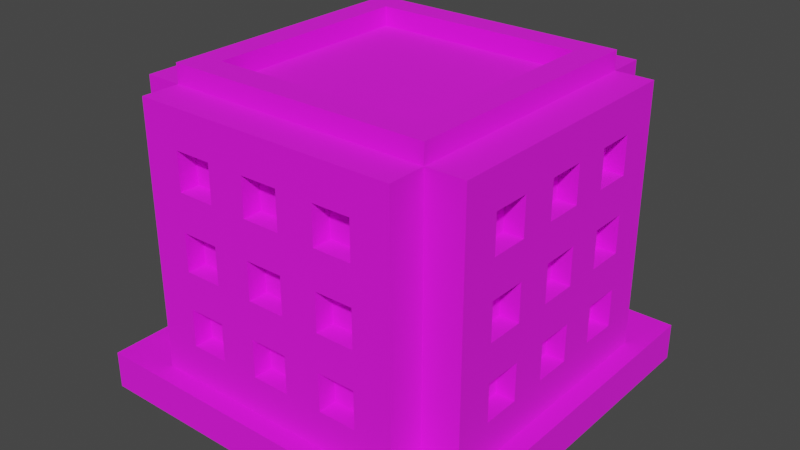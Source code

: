 # Source: Building_1_Base_Red_.blend  (saved by Blender 3.3.6; exported with 4.5.12 LTS)
import bpy
from mathutils import Matrix  # noqa: F401  (used for matrix-valued properties, if any)

bpy.ops.wm.read_factory_settings(use_empty=True)
scene = bpy.context.scene
scene.name = 'Scene'

# ---- collections
col_collection = bpy.data.collections.new('Collection'); scene.collection.children.link(col_collection)

# ---- images (referenced by path relative to the original .blend; pixels are not part of the script)
import os
ASSET_DIR = os.environ.get("B2B_ASSET_DIR", "")  # directory of the original .blend (textures are referenced by path, not embedded)
HERE = os.path.dirname(os.path.abspath(__file__))  # packed textures are extracted next to this script under _unpacked/

def load_image(name, relpath, width, height, colorspace="sRGB"):
    """Load a texture the original file referenced (path relative to the .blend, or extracted next to this script)."""
    p = next((c for c in (os.path.join(HERE, relpath), os.path.join(ASSET_DIR, relpath)) if relpath and os.path.exists(c)), "")
    if p:
        img = bpy.data.images.load(p, check_existing=True)
        img.name = name
    else:  # same state as the original file: an image datablock whose file is absent (Cycles renders it pink)
        img = bpy.data.images.new(name, width, height)
        img.source = "FILE"
        img.filepath = "//" + (relpath or name)
    img.colorspace_settings.name = colorspace
    return img
img_color_png = load_image('Color.png', 'Color.png', 1024, 1024, 'sRGB')

# ---- materials (node trees are filled in below, after node groups)
mat_texture = bpy.data.materials.new('Texture')
mat_texture.use_transparent_shadow = False

# ---- material node trees
mat_texture.use_nodes = True; mat_texture.node_tree.nodes.clear()
_N = mat_texture.node_tree.nodes; _L = mat_texture.node_tree.links
n0 = _N.new('ShaderNodeBsdfPrincipled'); n0.name = 'Principled BSDF'; n0.location = (10, 300)
n0.distribution = 'GGX'
n0.subsurface_method = 'RANDOM_WALK_SKIN'
n0.inputs[2].default_value = 1.0
n0.inputs[3].default_value = 1.45
n0.inputs[27].default_value = (0.0, 0.0, 0.0, 1.0)
n0.inputs[28].default_value = 1.0
n1 = _N.new('ShaderNodeOutputMaterial'); n1.name = 'Material Output'; n1.location = (300, 300)
n2 = _N.new('ShaderNodeTexImage'); n2.name = 'Image Texture'; n2.location = (-280, 280)
n2.image = img_color_png
_L.new(n0.outputs[0], n1.inputs[0])
_L.new(n2.outputs[0], n0.inputs[0])
n1.is_active_output = True

# ---- world
world_world = bpy.data.worlds.new('World'); scene.world = world_world
world_world.use_nodes = True; world_world.node_tree.nodes.clear()
_N = world_world.node_tree.nodes; _L = world_world.node_tree.links
n0 = _N.new('ShaderNodeOutputWorld'); n0.name = 'World Output'; n0.location = (300, 300)
n1 = _N.new('ShaderNodeBackground'); n1.name = 'Background'; n1.location = (10, 300)
n1.inputs[0].default_value = (0.05088, 0.05088, 0.05088, 1.0)
_L.new(n1.outputs[0], n0.inputs[0])
n0.is_active_output = True
world_world.color = (0.05088, 0.05088, 0.05088)
world_world.use_sun_shadow = False
world_world.sun_shadow_jitter_overblur = 0.0

# ---- meshes
me_cube_113 = bpy.data.meshes.new('Cube.113')
me_cube_113.from_pydata([(1.0, 1.0, 2.0), (1.0, 1.0, 0.0), (1.0, -1.0, 2.0), (1.0, -1.0, 0.0), (-1.0, 1.0, 2.0), (-1.0, 1.0, 0.0), (-1.0, -1.0, 2.0), (-1.0, -1.0, 0.0), (-0.56, -0.56, 16.0), (-0.8, -0.5, 12.0), (-0.8, -0.5, 14.0), (-0.7, -0.7, 2.0), (0.0, -0.56, 16.0), (-0.5, -0.8, 12.0), (-0.8, -0.3, 12.0), (-0.5, -0.8, 14.0), (-0.8, -0.3, 14.0), (-0.56, 0.0, 16.0), (-0.8, -0.1, 12.0), (-0.8, -0.1, 14.0), (-0.3, -0.8, 12.0), (-0.3, -0.8, 14.0), (-0.7, -0.9, 2.0), (-0.7, -0.9, 16.0), (0.0, -0.9, 16.0), (-0.1, -0.8, 12.0), (-0.8, -0.5, 8.0), (-0.1, -0.8, 14.0), (-0.8, -0.5, 10.0), (0.0, -0.9, 2.0), (-0.9, 0.0, 2.0), (-0.9, -0.7, 2.0), (-0.8, -0.3, 8.0), (-0.9, -0.7, 16.0), (-0.9, 0.0, 16.0), (-0.8, -0.3, 10.0), (-0.5, -0.8, 8.0), (-0.5, -0.8, 10.0), (-0.8, -0.1, 8.0), (-0.3, -0.8, 8.0), (-0.8, -0.1, 10.0), (-0.3, -0.8, 10.0), (-0.1, -0.8, 8.0), (-0.1, -0.8, 10.0), (-0.5, -0.8, 4.0), (-0.5, -0.8, 6.0), (-0.3, -0.8, 4.0), (-0.3, -0.8, 6.0), (-0.8, -0.5, 4.0), (-0.1, -0.8, 4.0), (-0.8, -0.5, 6.0), (-0.1, -0.8, 6.0), (0.0, -0.8, 12.0), (0.0, -0.8, 10.0), (0.0, -0.8, 14.0), (-0.8, -0.3, 4.0), (-0.8, -0.3, 6.0), (0.0, -0.9, 14.0), (0.0, -0.9, 12.0), (0.0, -0.8, 8.0), (0.0, -0.8, 6.0), (-0.8, -0.1, 4.0), (0.0, -0.8, 4.0), (-0.8, -0.1, 6.0), (0.0, -0.9, 4.0), (0.0, -0.9, 6.0), (0.0, -0.9, 8.0), (0.0, -0.9, 10.0), (-0.5, -0.9, 12.0), (-0.5, -0.9, 14.0), (-0.4, -0.9, 12.0), (-0.4, -0.9, 10.0), (-0.3, -0.9, 8.0), (-0.3, -0.9, 8.0), (-0.1, -0.9, 4.0), (-0.3, -0.9, 10.0), (-0.3, -0.9, 12.0), (-0.3, -0.9, 14.0), (-0.1, -0.9, 8.0), (-0.1, -0.9, 6.0), (-0.1, -0.9, 10.0), (-0.1, -0.9, 12.0), (-0.1, -0.9, 14.0), (-0.5, -0.9, 4.0), (-0.5, -0.9, 6.0), (-0.5, -0.9, 8.0), (-0.5, -0.9, 10.0), (-0.3, -0.9, 6.0), (-0.3, -0.9, 4.0), (-0.8, 0.0, 4.0), (-0.8, 0.0, 6.0), (-0.8, 0.0, 8.0), (-0.9, 0.0, 4.0), (-0.9, 0.0, 6.0), (-0.8, 0.0, 14.0), (-0.8, 0.0, 12.0), (-0.8, 0.0, 10.0), (-0.9, 0.0, 8.0), (-0.9, 0.0, 10.0), (-0.9, 0.0, 12.0), (-0.9, 0.0, 14.0), (-0.9, -0.5, 6.0), (-0.9, -0.5, 8.0), (-0.9, -0.5, 12.0), (-0.9, -0.5, 10.0), (-0.9, -0.5, 14.0), (-0.9, -0.1, 14.0), (-0.9, -0.3, 12.0), (-0.9, -0.3, 14.0), (-0.9, -0.3, 10.0), (-0.9, -0.5, 4.0), (-0.9, -0.1, 4.0), (-0.9, -0.3, 4.0), (-0.9, -0.1, 6.0), (-0.9, -0.3, 6.0), (-0.9, -0.3, 8.0), (-0.9, -0.1, 10.0), (-0.9, -0.1, 12.0), (-0.9, -0.1, 8.0), (0.56, -0.56, 16.0), (0.8, -0.5, 12.0), (0.8, -0.5, 14.0), (0.7, -0.7, 2.0), (0.5, -0.8, 12.0), (0.8, -0.3, 12.0), (0.5, -0.8, 14.0), (0.8, -0.3, 14.0), (0.56, 0.0, 16.0), (0.8, -0.1, 12.0), (0.8, -0.1, 14.0), (0.3, -0.8, 12.0), (0.3, -0.8, 14.0), (0.7, -0.9, 2.0), (0.7, -0.9, 16.0), (0.1, -0.8, 12.0), (0.8, -0.5, 8.0), (0.1, -0.8, 14.0), (0.8, -0.5, 10.0), (0.9, 0.0, 2.0), (0.9, -0.7, 2.0), (0.8, -0.3, 8.0), (0.9, -0.7, 16.0), (0.9, 0.0, 16.0), (0.8, -0.3, 10.0), (0.5, -0.8, 8.0), (0.5, -0.8, 10.0), (0.8, -0.1, 8.0), (0.3, -0.8, 8.0), (0.8, -0.1, 10.0), (0.3, -0.8, 10.0), (0.1, -0.8, 8.0), (0.1, -0.8, 10.0), (0.5, -0.8, 4.0), (0.5, -0.8, 6.0), (0.3, -0.8, 4.0), (0.3, -0.8, 6.0), (0.8, -0.5, 4.0), (0.1, -0.8, 4.0), (0.8, -0.5, 6.0), (0.1, -0.8, 6.0), (0.8, -0.3, 4.0), (0.8, -0.3, 6.0), (0.8, -0.1, 4.0), (0.8, -0.1, 6.0), (0.5, -0.9, 12.0), (0.5, -0.9, 14.0), (0.4, -0.9, 12.0), (0.4, -0.9, 10.0), (0.3, -0.9, 8.0), (0.3, -0.9, 8.0), (0.1, -0.9, 4.0), (0.3, -0.9, 10.0), (0.3, -0.9, 12.0), (0.3, -0.9, 14.0), (0.1, -0.9, 8.0), (0.1, -0.9, 6.0), (0.1, -0.9, 10.0), (0.1, -0.9, 12.0), (0.1, -0.9, 14.0), (0.5, -0.9, 4.0), (0.5, -0.9, 6.0), (0.5, -0.9, 8.0), (0.5, -0.9, 10.0), (0.3, -0.9, 6.0), (0.3, -0.9, 4.0), (0.8, 0.0, 4.0), (0.8, 0.0, 6.0), (0.8, 0.0, 8.0), (0.9, 0.0, 4.0), (0.9, 0.0, 6.0), (0.8, 0.0, 14.0), (0.8, 0.0, 12.0), (0.8, 0.0, 10.0), (0.9, 0.0, 8.0), (0.9, 0.0, 10.0), (0.9, 0.0, 12.0), (0.9, 0.0, 14.0), (0.9, -0.5, 6.0), (0.9, -0.5, 8.0), (0.9, -0.5, 12.0), (0.9, -0.5, 10.0), (0.9, -0.5, 14.0), (0.9, -0.1, 14.0), (0.9, -0.3, 12.0), (0.9, -0.3, 14.0), (0.9, -0.3, 10.0), (0.9, -0.5, 4.0), (0.9, -0.1, 4.0), (0.9, -0.3, 4.0), (0.9, -0.1, 6.0), (0.9, -0.3, 6.0), (0.9, -0.3, 8.0), (0.9, -0.1, 10.0), (0.9, -0.1, 12.0), (0.9, -0.1, 8.0), (-0.56, 0.56, 16.0), (-0.8, 0.5, 12.0), (-0.8, 0.5, 14.0), (-0.7, 0.7, 2.0), (0.0, 0.56, 16.0), (-0.5, 0.8, 12.0), (-0.8, 0.3, 12.0), (-0.5, 0.8, 14.0), (-0.8, 0.3, 14.0), (-0.8, 0.1, 12.0), (-0.8, 0.1, 14.0), (-0.3, 0.8, 12.0), (-0.3, 0.8, 14.0), (-0.7, 0.9, 2.0), (-0.7, 0.9, 16.0), (0.0, 0.9, 16.0), (-0.1, 0.8, 12.0), (-0.8, 0.5, 8.0), (-0.1, 0.8, 14.0), (-0.8, 0.5, 10.0), (0.0, 0.9, 2.0), (-0.9, 0.7, 2.0), (-0.8, 0.3, 8.0), (-0.9, 0.7, 16.0), (-0.8, 0.3, 10.0), (-0.5, 0.8, 8.0), (-0.5, 0.8, 10.0), (-0.8, 0.1, 8.0), (-0.3, 0.8, 8.0), (-0.8, 0.1, 10.0), (-0.3, 0.8, 10.0), (-0.1, 0.8, 8.0), (-0.1, 0.8, 10.0), (-0.5, 0.8, 4.0), (-0.5, 0.8, 6.0), (-0.3, 0.8, 4.0), (-0.3, 0.8, 6.0), (-0.8, 0.5, 4.0), (-0.1, 0.8, 4.0), (-0.8, 0.5, 6.0), (-0.1, 0.8, 6.0), (0.0, 0.8, 12.0), (0.0, 0.8, 10.0), (0.0, 0.8, 14.0), (-0.8, 0.3, 4.0), (-0.8, 0.3, 6.0), (0.0, 0.9, 14.0), (0.0, 0.9, 12.0), (0.0, 0.8, 8.0), (0.0, 0.8, 6.0), (-0.8, 0.1, 4.0), (0.0, 0.8, 4.0), (-0.8, 0.1, 6.0), (0.0, 0.9, 4.0), (0.0, 0.9, 6.0), (0.0, 0.9, 8.0), (0.0, 0.9, 10.0), (-0.5, 0.9, 12.0), (-0.5, 0.9, 14.0), (-0.4, 0.9, 12.0), (-0.4, 0.9, 10.0), (-0.3, 0.9, 8.0), (-0.3, 0.9, 8.0), (-0.1, 0.9, 4.0), (-0.3, 0.9, 10.0), (-0.3, 0.9, 12.0), (-0.3, 0.9, 14.0), (-0.1, 0.9, 8.0), (-0.1, 0.9, 6.0), (-0.1, 0.9, 10.0), (-0.1, 0.9, 12.0), (-0.1, 0.9, 14.0), (-0.5, 0.9, 4.0), (-0.5, 0.9, 6.0), (-0.5, 0.9, 8.0), (-0.5, 0.9, 10.0), (-0.3, 0.9, 6.0), (-0.3, 0.9, 4.0), (-0.9, 0.5, 6.0), (-0.9, 0.5, 8.0), (-0.9, 0.5, 12.0), (-0.9, 0.5, 10.0), (-0.9, 0.5, 14.0), (-0.9, 0.1, 14.0), (-0.9, 0.3, 12.0), (-0.9, 0.3, 14.0), (-0.9, 0.3, 10.0), (-0.9, 0.5, 4.0), (-0.9, 0.1, 4.0), (-0.9, 0.3, 4.0), (-0.9, 0.1, 6.0), (-0.9, 0.3, 6.0), (-0.9, 0.3, 8.0), (-0.9, 0.1, 10.0), (-0.9, 0.1, 12.0), (-0.9, 0.1, 8.0), (0.56, 0.56, 16.0), (0.8, 0.5, 12.0), (0.8, 0.5, 14.0), (0.7, 0.7, 2.0), (0.5, 0.8, 12.0), (0.8, 0.3, 12.0), (0.5, 0.8, 14.0), (0.8, 0.3, 14.0), (0.8, 0.1, 12.0), (0.8, 0.1, 14.0), (0.3, 0.8, 12.0), (0.3, 0.8, 14.0), (0.7, 0.9, 2.0), (0.7, 0.9, 16.0), (0.1, 0.8, 12.0), (0.8, 0.5, 8.0), (0.1, 0.8, 14.0), (0.8, 0.5, 10.0), (0.9, 0.7, 2.0), (0.8, 0.3, 8.0), (0.9, 0.7, 16.0), (0.8, 0.3, 10.0), (0.5, 0.8, 8.0), (0.5, 0.8, 10.0), (0.8, 0.1, 8.0), (0.3, 0.8, 8.0), (0.8, 0.1, 10.0), (0.3, 0.8, 10.0), (0.1, 0.8, 8.0), (0.1, 0.8, 10.0), (0.5, 0.8, 4.0), (0.5, 0.8, 6.0), (0.3, 0.8, 4.0), (0.3, 0.8, 6.0), (0.8, 0.5, 4.0), (0.1, 0.8, 4.0), (0.8, 0.5, 6.0), (0.1, 0.8, 6.0), (0.8, 0.3, 4.0), (0.8, 0.3, 6.0), (0.8, 0.1, 4.0), (0.8, 0.1, 6.0), (0.5, 0.9, 12.0), (0.5, 0.9, 14.0), (0.4, 0.9, 12.0), (0.4, 0.9, 10.0), (0.3, 0.9, 8.0), (0.3, 0.9, 8.0), (0.1, 0.9, 4.0), (0.3, 0.9, 10.0), (0.3, 0.9, 12.0), (0.3, 0.9, 14.0), (0.1, 0.9, 8.0), (0.1, 0.9, 6.0), (0.1, 0.9, 10.0), (0.1, 0.9, 12.0), (0.1, 0.9, 14.0), (0.5, 0.9, 4.0), (0.5, 0.9, 6.0), (0.5, 0.9, 8.0), (0.5, 0.9, 10.0), (0.3, 0.9, 6.0), (0.3, 0.9, 4.0), (0.9, 0.5, 6.0), (0.9, 0.5, 8.0), (0.9, 0.5, 12.0), (0.9, 0.5, 10.0), (0.9, 0.5, 14.0), (0.9, 0.1, 14.0), (0.9, 0.3, 12.0), (0.9, 0.3, 14.0), (0.9, 0.3, 10.0), (0.9, 0.5, 4.0), (0.9, 0.1, 4.0), (0.9, 0.3, 4.0), (0.9, 0.1, 6.0), (0.9, 0.3, 6.0), (0.9, 0.3, 8.0), (0.9, 0.1, 10.0), (0.9, 0.1, 12.0), (0.9, 0.1, 8.0), (-0.7, -0.7, 16.0), (0.0, -0.7, 16.0), (-0.7, 0.0, 16.0), (0.7, -0.7, 16.0), (0.7, 0.0, 16.0), (-0.7, 0.7, 16.0), (0.0, 0.7, 16.0), (0.7, 0.7, 16.0), (-0.7, -0.7, 17.0), (-8.278e-09, -0.7, 17.0), (-0.7, 0.0, 17.0), (0.7, -0.7, 17.0), (0.7, 0.0, 17.0), (-0.7, 0.7, 17.0), (-8.278e-09, 0.7, 17.0), (0.7, 0.7, 17.0), (-0.56, -0.56, 17.0), (-8.278e-09, -0.56, 17.0), (-0.56, 0.0, 17.0), (0.56, -0.56, 17.0), (0.56, 0.0, 17.0), (-0.56, 0.56, 17.0), (-8.278e-09, 0.56, 17.0), (0.56, 0.56, 17.0)], [], [(0, 4, 6, 2), (3, 2, 6, 7), (7, 6, 4, 5), (1, 0, 2, 3), (5, 4, 0, 1), (80, 75, 73, 78), (70, 71, 75, 76), (85, 84, 87, 72), (71, 70, 68, 69, 77, 76, 75, 80, 67, 58, 81, 82, 57, 24, 23, 22, 29, 64, 74, 79, 65, 66, 78, 73, 72, 87, 88, 83, 84, 85, 86), (392, 11, 22, 23), (393, 392, 23, 24), (107, 109, 104, 103), (117, 99, 98, 116, 118, 115, 109, 107, 108, 105, 103, 104, 102, 101, 110, 112, 111, 92, 30, 31, 33, 34, 100, 106), (118, 97, 93, 113, 111, 112, 114, 101, 102, 115), (392, 394, 34, 33), (11, 392, 33, 31), (13, 15, 69, 68), (13, 20, 21, 15), (21, 20, 76, 77), (70, 76, 20, 13, 68), (69, 15, 21, 77), (25, 27, 82, 81), (54, 27, 25, 52), (58, 52, 25, 81), (27, 54, 57, 82), (36, 37, 86, 85), (36, 39, 41, 37), (41, 39, 73, 75), (72, 73, 39, 36, 85), (86, 37, 41, 75, 71), (42, 43, 80, 78), (53, 43, 42, 59), (66, 59, 42, 78), (43, 53, 67, 80), (44, 45, 84, 83), (44, 46, 47, 45), (47, 46, 88, 87), (88, 46, 44, 83), (84, 45, 47, 87), (49, 51, 79, 74), (60, 51, 49, 62), (64, 62, 49, 74), (51, 60, 65, 79), (10, 9, 103, 105), (14, 16, 108, 107), (14, 9, 10, 16), (9, 14, 107, 103), (16, 10, 105, 108), (19, 18, 117, 106), (95, 18, 19, 94), (99, 117, 18, 95), (100, 94, 19, 106), (28, 26, 102, 104), (32, 35, 109, 115), (32, 26, 28, 35), (26, 32, 115, 102), (35, 28, 104, 109), (40, 38, 118, 116), (38, 40, 96, 91), (38, 91, 97, 118), (98, 96, 40, 116), (50, 48, 110, 101), (55, 56, 114, 112), (55, 48, 50, 56), (48, 55, 112, 110), (56, 50, 101, 114), (63, 61, 111, 113), (89, 61, 63, 90), (61, 89, 92, 111), (93, 90, 63, 113), (176, 174, 169, 171), (166, 172, 171, 167), (181, 168, 183, 180), (167, 182, 181, 180, 179, 184, 183, 168, 169, 174, 66, 65, 175, 170, 64, 29, 132, 133, 24, 57, 178, 177, 58, 67, 176, 171, 172, 173, 165, 164, 166), (395, 133, 132, 122), (393, 24, 133, 395), (203, 199, 200, 205), (213, 202, 196, 142, 141, 139, 138, 188, 207, 208, 206, 197, 198, 200, 199, 201, 204, 203, 205, 211, 214, 212, 194, 195), (214, 211, 198, 197, 210, 208, 207, 209, 189, 193), (395, 141, 142, 396), (122, 139, 141, 395), (123, 164, 165, 125), (123, 125, 131, 130), (131, 173, 172, 130), (166, 164, 123, 130, 172), (165, 173, 131, 125), (134, 177, 178, 136), (54, 52, 134, 136), (58, 177, 134, 52), (136, 178, 57, 54), (144, 181, 182, 145), (144, 145, 149, 147), (149, 171, 169, 147), (168, 181, 144, 147, 169), (182, 167, 171, 149, 145), (150, 174, 176, 151), (53, 59, 150, 151), (66, 174, 150, 59), (151, 176, 67, 53), (152, 179, 180, 153), (152, 153, 155, 154), (155, 183, 184, 154), (184, 179, 152, 154), (180, 183, 155, 153), (157, 170, 175, 159), (60, 62, 157, 159), (64, 170, 157, 62), (159, 175, 65, 60), (121, 201, 199, 120), (124, 203, 204, 126), (124, 126, 121, 120), (120, 199, 203, 124), (126, 204, 201, 121), (129, 202, 213, 128), (191, 190, 129, 128), (195, 191, 128, 213), (196, 202, 129, 190), (137, 200, 198, 135), (140, 211, 205, 143), (140, 143, 137, 135), (135, 198, 211, 140), (143, 205, 200, 137), (148, 212, 214, 146), (146, 187, 192, 148), (146, 214, 193, 187), (194, 212, 148, 192), (158, 197, 206, 156), (160, 208, 210, 161), (160, 161, 158, 156), (156, 206, 208, 160), (161, 210, 197, 158), (163, 209, 207, 162), (185, 186, 163, 162), (162, 207, 188, 185), (189, 209, 163, 186), (284, 282, 277, 279), (274, 280, 279, 275), (289, 276, 291, 288), (275, 290, 289, 288, 287, 292, 291, 276, 277, 282, 270, 269, 283, 278, 268, 235, 228, 229, 230, 261, 286, 285, 262, 271, 284, 279, 280, 281, 273, 272, 274), (397, 229, 228, 218), (398, 230, 229, 397), (299, 295, 296, 301), (309, 298, 100, 34, 238, 236, 30, 92, 303, 304, 302, 293, 294, 296, 295, 297, 300, 299, 301, 307, 310, 308, 98, 99), (310, 307, 294, 293, 306, 304, 303, 305, 93, 97), (397, 238, 34, 394), (218, 236, 238, 397), (220, 272, 273, 222), (220, 222, 227, 226), (227, 281, 280, 226), (274, 272, 220, 226, 280), (273, 281, 227, 222), (231, 285, 286, 233), (258, 256, 231, 233), (262, 285, 231, 256), (233, 286, 261, 258), (240, 289, 290, 241), (240, 241, 245, 243), (245, 279, 277, 243), (276, 289, 240, 243, 277), (290, 275, 279, 245, 241), (246, 282, 284, 247), (257, 263, 246, 247), (270, 282, 246, 263), (247, 284, 271, 257), (248, 287, 288, 249), (248, 249, 251, 250), (251, 291, 292, 250), (292, 287, 248, 250), (288, 291, 251, 249), (253, 278, 283, 255), (264, 266, 253, 255), (268, 278, 253, 266), (255, 283, 269, 264), (217, 297, 295, 216), (221, 299, 300, 223), (221, 223, 217, 216), (216, 295, 299, 221), (223, 300, 297, 217), (225, 298, 309, 224), (95, 94, 225, 224), (99, 95, 224, 309), (100, 298, 225, 94), (234, 296, 294, 232), (237, 307, 301, 239), (237, 239, 234, 232), (232, 294, 307, 237), (239, 301, 296, 234), (244, 308, 310, 242), (242, 91, 96, 244), (242, 310, 97, 91), (98, 308, 244, 96), (254, 293, 302, 252), (259, 304, 306, 260), (259, 260, 254, 252), (252, 302, 304, 259), (260, 306, 293, 254), (267, 305, 303, 265), (89, 90, 267, 265), (265, 303, 92, 89), (93, 305, 267, 90), (365, 360, 358, 363), (355, 356, 360, 361), (370, 369, 372, 357), (356, 355, 353, 354, 362, 361, 360, 365, 271, 262, 366, 367, 261, 230, 324, 323, 235, 268, 359, 364, 269, 270, 363, 358, 357, 372, 373, 368, 369, 370, 371), (399, 314, 323, 324), (398, 399, 324, 230), (380, 382, 377, 376), (390, 195, 194, 389, 391, 388, 382, 380, 381, 378, 376, 377, 375, 374, 383, 385, 384, 188, 138, 329, 331, 142, 196, 379), (391, 193, 189, 386, 384, 385, 387, 374, 375, 388), (399, 396, 142, 331), (314, 399, 331, 329), (315, 317, 354, 353), (315, 321, 322, 317), (322, 321, 361, 362), (355, 361, 321, 315, 353), (354, 317, 322, 362), (325, 327, 367, 366), (258, 327, 325, 256), (262, 256, 325, 366), (327, 258, 261, 367), (333, 334, 371, 370), (333, 336, 338, 334), (338, 336, 358, 360), (357, 358, 336, 333, 370), (371, 334, 338, 360, 356), (339, 340, 365, 363), (257, 340, 339, 263), (270, 263, 339, 363), (340, 257, 271, 365), (341, 342, 369, 368), (341, 343, 344, 342), (344, 343, 373, 372), (373, 343, 341, 368), (369, 342, 344, 372), (346, 348, 364, 359), (264, 348, 346, 266), (268, 266, 346, 359), (348, 264, 269, 364), (313, 312, 376, 378), (316, 318, 381, 380), (316, 312, 313, 318), (312, 316, 380, 376), (318, 313, 378, 381), (320, 319, 390, 379), (191, 319, 320, 190), (195, 390, 319, 191), (196, 190, 320, 379), (328, 326, 375, 377), (330, 332, 382, 388), (330, 326, 328, 332), (326, 330, 388, 375), (332, 328, 377, 382), (337, 335, 391, 389), (335, 337, 192, 187), (335, 187, 193, 391), (194, 192, 337, 389), (347, 345, 383, 374), (349, 350, 387, 385), (349, 345, 347, 350), (345, 349, 385, 383), (350, 347, 374, 387), (352, 351, 384, 386), (185, 351, 352, 186), (351, 185, 188, 384), (189, 186, 352, 386), (17, 8, 12, 119, 127, 311, 219, 215), (413, 414, 415, 407, 406, 405), (311, 127, 412, 415), (412, 411, 403, 404, 407, 415), (394, 392, 400, 402), (219, 311, 415, 414), (17, 215, 413, 410), (408, 410, 413, 405, 402, 400), (409, 408, 400, 401, 403, 411), (397, 394, 402, 405), (12, 8, 408, 409), (399, 398, 406, 407), (393, 395, 403, 401), (8, 17, 410, 408), (119, 12, 409, 411), (396, 399, 407, 404), (392, 393, 401, 400), (127, 119, 411, 412), (395, 396, 404, 403), (215, 219, 414, 413), (398, 397, 405, 406)])
_uv = me_cube_113.uv_layers.new(name='UVMap')
_uv.uv.foreach_set('vector', [0.6201, 0.9848, 0.6208, 0.9848, 0.6208, 0.9855, 0.6201, 0.9855, 0.6194, 0.9855, 0.6201, 0.9855, 0.6201, 0.9862, 0.6194, 0.9862, 0.6194, 0.9834, 0.6201, 0.9834, 0.6201, 0.9841, 0.6194, 0.9841, 0.6194, 0.9848, 0.6201, 0.9848, 0.6201, 0.9855, 0.6194, 0.9855, 0.6194, 0.9841, 0.6201, 0.9841, 0.6201, 0.9848, 0.6194, 0.9848, 0.2284, 0.9086, 0.2284, 0.9087, 0.2284, 0.9087, 0.2284, 0.9086, 0.2285, 0.9087, 0.2284, 0.9087, 0.2284, 0.9087, 0.2285, 0.9087, 0.2284, 0.9087, 0.2284, 0.9087, 0.2284, 0.9087, 0.2284, 0.9087, 0.2284, 0.9087, 0.2285, 0.9087, 0.2285, 0.9087, 0.2285, 0.9087, 0.2285, 0.9087, 0.2285, 0.9087, 0.2284, 0.9087, 0.2284, 0.9086, 0.2284, 0.9086, 0.2285, 0.9086, 0.2285, 0.9086, 0.2285, 0.9086, 0.2285, 0.9086, 0.2285, 0.9086, 0.2285, 0.9087, 0.2283, 0.9087, 0.2283, 0.9086, 0.2283, 0.9086, 0.2283, 0.9086, 0.2284, 0.9086, 0.2284, 0.9086, 0.2284, 0.9086, 0.2284, 0.9086, 0.2284, 0.9087, 0.2284, 0.9087, 0.2284, 0.9087, 0.2283, 0.9087, 0.2283, 0.9087, 0.2284, 0.9087, 0.2284, 0.9087, 0.2284, 0.9087, 0.2285, 0.9091, 0.2285, 0.9091, 0.2285, 0.9091, 0.2285, 0.9091, 0.2285, 0.9091, 0.2285, 0.9091, 0.2285, 0.9091, 0.2285, 0.9091, 0.2285, 0.9087, 0.2284, 0.9087, 0.2284, 0.9086, 0.2285, 0.9086, 0.2285, 0.9087, 0.2285, 0.9087, 0.2284, 0.9087, 0.2284, 0.9087, 0.2284, 0.9087, 0.2284, 0.9087, 0.2284, 0.9087, 0.2285, 0.9087, 0.2285, 0.9087, 0.2285, 0.9086, 0.2285, 0.9086, 0.2284, 0.9086, 0.2284, 0.9086, 0.2284, 0.9086, 0.2283, 0.9086, 0.2283, 0.9087, 0.2283, 0.9087, 0.2283, 0.9087, 0.2283, 0.9087, 0.2283, 0.9086, 0.2285, 0.9086, 0.2285, 0.9087, 0.2285, 0.9087, 0.2285, 0.9087, 0.2284, 0.9087, 0.2284, 0.9087, 0.2284, 0.9087, 0.2284, 0.9087, 0.2283, 0.9087, 0.2283, 0.9087, 0.2284, 0.9087, 0.2284, 0.9086, 0.2284, 0.9086, 0.2284, 0.9087, 0.2285, 0.9091, 0.2285, 0.909, 0.2285, 0.909, 0.2285, 0.9091, 0.2285, 0.9091, 0.2285, 0.9091, 0.2285, 0.9091, 0.2285, 0.9091, 0.2285, 0.9086, 0.2285, 0.9086, 0.2285, 0.9086, 0.2285, 0.9086, 0.8168, 0.7395, 0.8168, 0.7394, 0.8167, 0.7394, 0.8167, 0.7395, 0.2285, 0.9086, 0.2285, 0.9086, 0.2285, 0.9087, 0.2285, 0.9087, 0.2285, 0.9087, 0.2285, 0.9087, 0.2285, 0.9086, 0.2285, 0.9086, 0.2285, 0.9087, 0.2285, 0.9087, 0.2285, 0.9086, 0.2285, 0.9086, 0.2285, 0.9087, 0.2285, 0.9086, 0.2285, 0.9086, 0.2285, 0.9086, 0.2285, 0.9086, 0.8167, 0.7394, 0.8167, 0.7395, 0.8168, 0.7395, 0.8168, 0.7394, 0.2285, 0.9087, 0.2285, 0.9086, 0.2285, 0.9086, 0.2285, 0.9087, 0.2285, 0.9086, 0.2285, 0.9086, 0.2285, 0.9087, 0.2285, 0.9087, 0.2285, 0.9086, 0.2285, 0.9086, 0.2285, 0.9086, 0.2285, 0.9086, 0.8168, 0.7395, 0.8168, 0.7394, 0.8167, 0.7394, 0.8167, 0.7395, 0.2285, 0.9086, 0.2285, 0.9086, 0.2285, 0.9087, 0.2285, 0.9087, 0.2285, 0.9087, 0.2285, 0.9087, 0.2285, 0.9086, 0.2285, 0.9086, 0.2285, 0.9087, 0.2285, 0.9087, 0.2285, 0.9086, 0.2285, 0.9086, 0.2285, 0.9087, 0.2285, 0.9087, 0.2285, 0.9086, 0.2285, 0.9086, 0.2285, 0.9086, 0.2285, 0.9086, 0.8167, 0.7394, 0.8167, 0.7395, 0.8168, 0.7395, 0.8168, 0.7394, 0.2285, 0.9087, 0.2285, 0.9086, 0.2285, 0.9086, 0.2285, 0.9087, 0.2285, 0.9086, 0.2285, 0.9086, 0.2285, 0.9087, 0.2285, 0.9087, 0.2285, 0.9086, 0.2285, 0.9086, 0.2285, 0.9086, 0.2285, 0.9086, 0.8168, 0.7395, 0.8168, 0.7394, 0.8167, 0.7394, 0.8167, 0.7395, 0.2285, 0.9086, 0.2285, 0.9086, 0.2285, 0.9087, 0.2285, 0.9087, 0.2285, 0.9087, 0.2285, 0.9086, 0.2285, 0.9086, 0.2285, 0.9087, 0.2285, 0.9087, 0.2285, 0.9086, 0.2285, 0.9086, 0.2285, 0.9087, 0.2285, 0.9086, 0.2285, 0.9086, 0.2285, 0.9086, 0.2285, 0.9086, 0.8167, 0.7394, 0.8167, 0.7395, 0.8168, 0.7395, 0.8168, 0.7394, 0.2285, 0.9087, 0.2285, 0.9086, 0.2285, 0.9086, 0.2285, 0.9087, 0.2285, 0.9086, 0.2285, 0.9086, 0.2285, 0.9087, 0.2285, 0.9087, 0.2285, 0.9086, 0.2285, 0.9086, 0.2285, 0.9086, 0.2285, 0.9086, 0.2285, 0.9087, 0.2285, 0.9086, 0.2285, 0.9086, 0.2285, 0.9087, 0.8168, 0.7391, 0.8168, 0.7391, 0.8167, 0.7392, 0.8167, 0.7392, 0.2285, 0.9087, 0.2285, 0.9087, 0.2285, 0.9087, 0.2285, 0.9087, 0.2285, 0.9087, 0.2285, 0.9087, 0.2285, 0.9087, 0.2285, 0.9087, 0.2285, 0.9086, 0.2285, 0.9086, 0.2285, 0.9086, 0.2285, 0.9086, 0.8168, 0.7391, 0.8168, 0.7391, 0.8167, 0.7392, 0.8167, 0.7392, 0.2285, 0.9087, 0.2285, 0.9087, 0.2285, 0.9087, 0.2285, 0.9087, 0.2285, 0.9087, 0.2285, 0.9087, 0.2285, 0.9087, 0.2285, 0.9087, 0.2285, 0.9086, 0.2285, 0.9086, 0.2285, 0.9086, 0.2285, 0.9086, 0.2285, 0.9087, 0.2285, 0.9086, 0.2285, 0.9086, 0.2285, 0.9087, 0.8168, 0.7391, 0.8168, 0.7391, 0.8167, 0.7392, 0.8167, 0.7392, 0.2285, 0.9087, 0.2285, 0.9087, 0.2285, 0.9087, 0.2285, 0.9087, 0.2285, 0.9087, 0.2285, 0.9087, 0.2285, 0.9087, 0.2285, 0.9087, 0.2285, 0.9086, 0.2285, 0.9086, 0.2285, 0.9086, 0.2285, 0.9086, 0.8168, 0.7391, 0.8167, 0.7392, 0.8167, 0.7392, 0.8168, 0.7391, 0.2285, 0.9087, 0.2285, 0.9087, 0.2285, 0.9087, 0.2285, 0.9087, 0.2285, 0.9087, 0.2285, 0.9087, 0.2285, 0.9087, 0.2285, 0.9087, 0.2285, 0.9086, 0.2285, 0.9086, 0.2285, 0.9086, 0.2285, 0.9086, 0.2285, 0.9087, 0.2285, 0.9086, 0.2285, 0.9086, 0.2285, 0.9087, 0.8168, 0.7391, 0.8168, 0.7391, 0.8167, 0.7392, 0.8167, 0.7392, 0.2285, 0.9087, 0.2285, 0.9087, 0.2285, 0.9087, 0.2285, 0.9087, 0.2285, 0.9087, 0.2285, 0.9087, 0.2285, 0.9087, 0.2285, 0.9087, 0.2285, 0.9086, 0.2285, 0.9086, 0.2285, 0.9086, 0.2285, 0.9086, 0.8168, 0.7391, 0.8168, 0.7391, 0.8167, 0.7392, 0.8167, 0.7392, 0.2285, 0.9087, 0.2285, 0.9087, 0.2285, 0.9087, 0.2285, 0.9087, 0.2285, 0.9087, 0.2285, 0.9087, 0.2285, 0.9087, 0.2285, 0.9087, 0.2284, 0.9086, 0.2284, 0.9086, 0.2284, 0.9087, 0.2284, 0.9087, 0.2285, 0.9087, 0.2285, 0.9087, 0.2284, 0.9087, 0.2284, 0.9087, 0.2284, 0.9087, 0.2284, 0.9087, 0.2284, 0.9087, 0.2284, 0.9087, 0.2284, 0.9087, 0.2284, 0.9087, 0.2284, 0.9087, 0.2284, 0.9087, 0.2283, 0.9087, 0.2283, 0.9087, 0.2284, 0.9087, 0.2284, 0.9087, 0.2284, 0.9087, 0.2284, 0.9086, 0.2284, 0.9086, 0.2284, 0.9086, 0.2284, 0.9086, 0.2283, 0.9086, 0.2283, 0.9086, 0.2283, 0.9086, 0.2283, 0.9087, 0.2285, 0.9087, 0.2285, 0.9086, 0.2285, 0.9086, 0.2285, 0.9086, 0.2285, 0.9086, 0.2285, 0.9086, 0.2284, 0.9086, 0.2284, 0.9086, 0.2284, 0.9087, 0.2285, 0.9087, 0.2285, 0.9087, 0.2285, 0.9087, 0.2285, 0.9087, 0.2285, 0.9087, 0.2285, 0.9091, 0.2285, 0.9091, 0.2285, 0.9091, 0.2285, 0.9091, 0.2285, 0.9091, 0.2285, 0.9091, 0.2285, 0.9091, 0.2285, 0.9091, 0.2285, 0.9087, 0.2285, 0.9086, 0.2284, 0.9086, 0.2284, 0.9087, 0.2285, 0.9087, 0.2285, 0.9087, 0.2285, 0.9087, 0.2285, 0.9087, 0.2285, 0.9086, 0.2283, 0.9086, 0.2283, 0.9087, 0.2283, 0.9087, 0.2283, 0.9087, 0.2283, 0.9087, 0.2283, 0.9086, 0.2284, 0.9086, 0.2284, 0.9086, 0.2284, 0.9086, 0.2285, 0.9086, 0.2285, 0.9086, 0.2285, 0.9087, 0.2285, 0.9087, 0.2284, 0.9087, 0.2284, 0.9087, 0.2284, 0.9087, 0.2284, 0.9087, 0.2284, 0.9087, 0.2285, 0.9087, 0.2284, 0.9087, 0.2284, 0.9087, 0.2284, 0.9086, 0.2284, 0.9086, 0.2284, 0.9087, 0.2283, 0.9087, 0.2283, 0.9087, 0.2284, 0.9087, 0.2284, 0.9087, 0.2284, 0.9087, 0.2285, 0.9091, 0.2285, 0.9091, 0.2285, 0.909, 0.2285, 0.909, 0.2285, 0.9091, 0.2285, 0.9091, 0.2285, 0.9091, 0.2285, 0.9091, 0.2285, 0.9086, 0.2285, 0.9086, 0.2285, 0.9086, 0.2285, 0.9086, 0.8168, 0.7395, 0.8167, 0.7395, 0.8167, 0.7394, 0.8168, 0.7394, 0.2285, 0.9086, 0.2285, 0.9087, 0.2285, 0.9087, 0.2285, 0.9086, 0.2285, 0.9087, 0.2285, 0.9087, 0.2285, 0.9086, 0.2285, 0.9086, 0.2285, 0.9087, 0.2285, 0.9087, 0.2285, 0.9087, 0.2285, 0.9086, 0.2285, 0.9086, 0.2285, 0.9086, 0.2285, 0.9086, 0.2285, 0.9086, 0.2285, 0.9086, 0.8167, 0.7394, 0.8168, 0.7394, 0.8168, 0.7395, 0.8167, 0.7395, 0.2285, 0.9087, 0.2285, 0.9087, 0.2285, 0.9086, 0.2285, 0.9086, 0.2285, 0.9086, 0.2285, 0.9087, 0.2285, 0.9087, 0.2285, 0.9086, 0.2285, 0.9086, 0.2285, 0.9086, 0.2285, 0.9086, 0.2285, 0.9086, 0.8168, 0.7395, 0.8167, 0.7395, 0.8167, 0.7394, 0.8168, 0.7394, 0.2285, 0.9086, 0.2285, 0.9087, 0.2285, 0.9087, 0.2285, 0.9086, 0.2285, 0.9087, 0.2285, 0.9087, 0.2285, 0.9086, 0.2285, 0.9086, 0.2285, 0.9087, 0.2285, 0.9087, 0.2285, 0.9087, 0.2285, 0.9087, 0.2285, 0.9086, 0.2285, 0.9086, 0.2285, 0.9086, 0.2285, 0.9086, 0.2285, 0.9086, 0.2285, 0.9086, 0.8167, 0.7394, 0.8168, 0.7394, 0.8168, 0.7395, 0.8167, 0.7395, 0.2285, 0.9087, 0.2285, 0.9087, 0.2285, 0.9086, 0.2285, 0.9086, 0.2285, 0.9086, 0.2285, 0.9087, 0.2285, 0.9087, 0.2285, 0.9086, 0.2285, 0.9086, 0.2285, 0.9086, 0.2285, 0.9086, 0.2285, 0.9086, 0.8168, 0.7395, 0.8167, 0.7395, 0.8167, 0.7394, 0.8168, 0.7394, 0.2285, 0.9086, 0.2285, 0.9087, 0.2285, 0.9087, 0.2285, 0.9086, 0.2285, 0.9087, 0.2285, 0.9087, 0.2285, 0.9086, 0.2285, 0.9086, 0.2285, 0.9087, 0.2285, 0.9087, 0.2285, 0.9086, 0.2285, 0.9086, 0.2285, 0.9086, 0.2285, 0.9086, 0.2285, 0.9086, 0.2285, 0.9086, 0.8167, 0.7394, 0.8168, 0.7394, 0.8168, 0.7395, 0.8167, 0.7395, 0.2285, 0.9087, 0.2285, 0.9087, 0.2285, 0.9086, 0.2285, 0.9086, 0.2285, 0.9086, 0.2285, 0.9087, 0.2285, 0.9087, 0.2285, 0.9086, 0.2285, 0.908, 0.2285, 0.908, 0.2285, 0.908, 0.2285, 0.908, 0.2285, 0.9081, 0.2285, 0.9081, 0.2285, 0.908, 0.2285, 0.908, 0.8168, 0.7391, 0.8167, 0.7392, 0.8167, 0.7392, 0.8168, 0.7391, 0.2285, 0.9081, 0.2285, 0.908, 0.2285, 0.908, 0.2285, 0.9081, 0.2285, 0.9081, 0.2285, 0.908, 0.2285, 0.908, 0.2285, 0.9081, 0.2285, 0.908, 0.2285, 0.908, 0.2285, 0.908, 0.2285, 0.908, 0.8168, 0.7391, 0.8167, 0.7392, 0.8167, 0.7392, 0.8168, 0.7391, 0.2285, 0.908, 0.2285, 0.9081, 0.2285, 0.9081, 0.2285, 0.908, 0.2285, 0.908, 0.2285, 0.908, 0.2285, 0.9081, 0.2285, 0.9081, 0.2285, 0.908, 0.2285, 0.908, 0.2285, 0.908, 0.2285, 0.908, 0.2285, 0.9081, 0.2285, 0.9081, 0.2285, 0.908, 0.2285, 0.908, 0.8168, 0.7391, 0.8167, 0.7392, 0.8167, 0.7392, 0.8168, 0.7391, 0.2285, 0.9081, 0.2285, 0.908, 0.2285, 0.908, 0.2285, 0.9081, 0.2285, 0.9081, 0.2285, 0.908, 0.2285, 0.908, 0.2285, 0.9081, 0.2285, 0.908, 0.2285, 0.908, 0.2285, 0.908, 0.2285, 0.908, 0.8168, 0.7391, 0.8168, 0.7391, 0.8167, 0.7392, 0.8167, 0.7392, 0.2285, 0.9081, 0.2285, 0.908, 0.2285, 0.908, 0.2285, 0.9081, 0.2285, 0.908, 0.2285, 0.908, 0.2285, 0.9081, 0.2285, 0.9081, 0.2285, 0.908, 0.2285, 0.908, 0.2285, 0.908, 0.2285, 0.908, 0.2285, 0.9081, 0.2285, 0.9081, 0.2285, 0.908, 0.2285, 0.908, 0.8168, 0.7391, 0.8167, 0.7392, 0.8167, 0.7392, 0.8168, 0.7391, 0.2285, 0.9081, 0.2285, 0.908, 0.2285, 0.908, 0.2285, 0.9081, 0.2285, 0.9081, 0.2285, 0.908, 0.2285, 0.908, 0.2285, 0.9081, 0.2285, 0.9084, 0.2285, 0.9084, 0.2285, 0.9084, 0.2285, 0.9084, 0.8168, 0.7391, 0.8167, 0.7392, 0.8167, 0.7392, 0.8168, 0.7391, 0.2284, 0.9084, 0.2284, 0.9084, 0.2285, 0.9084, 0.2285, 0.9084, 0.2285, 0.9084, 0.2285, 0.9084, 0.2285, 0.9084, 0.2285, 0.9084, 0.2284, 0.9086, 0.2284, 0.9086, 0.2284, 0.9087, 0.2284, 0.9087, 0.2285, 0.9087, 0.2285, 0.9087, 0.2284, 0.9087, 0.2284, 0.9087, 0.2284, 0.9087, 0.2284, 0.9087, 0.2284, 0.9087, 0.2284, 0.9087, 0.2284, 0.9087, 0.2284, 0.9087, 0.2284, 0.9087, 0.2284, 0.9087, 0.2283, 0.9087, 0.2283, 0.9087, 0.2284, 0.9087, 0.2284, 0.9087, 0.2284, 0.9087, 0.2284, 0.9086, 0.2284, 0.9086, 0.2284, 0.9086, 0.2284, 0.9086, 0.2283, 0.9086, 0.2283, 0.9086, 0.2283, 0.9086, 0.2283, 0.9087, 0.2285, 0.9087, 0.2285, 0.9086, 0.2285, 0.9086, 0.2285, 0.9086, 0.2285, 0.9086, 0.2285, 0.9086, 0.2284, 0.9086, 0.2284, 0.9086, 0.2284, 0.9087, 0.2285, 0.9087, 0.2285, 0.9087, 0.2285, 0.9087, 0.2285, 0.9087, 0.2285, 0.9087, 0.2285, 0.9091, 0.2285, 0.9091, 0.2285, 0.9091, 0.2285, 0.9091, 0.2285, 0.9091, 0.2285, 0.9091, 0.2285, 0.9091, 0.2285, 0.9091, 0.2285, 0.9087, 0.2285, 0.9086, 0.2284, 0.9086, 0.2284, 0.9087, 0.2285, 0.9087, 0.2285, 0.9087, 0.2285, 0.9087, 0.2285, 0.9087, 0.2285, 0.9086, 0.2283, 0.9086, 0.2283, 0.9087, 0.2283, 0.9087, 0.2283, 0.9087, 0.2283, 0.9087, 0.2283, 0.9086, 0.2284, 0.9086, 0.2284, 0.9086, 0.2284, 0.9086, 0.2285, 0.9086, 0.2285, 0.9086, 0.2285, 0.9087, 0.2285, 0.9087, 0.2284, 0.9087, 0.2284, 0.9087, 0.2284, 0.9087, 0.2284, 0.9087, 0.2284, 0.9087, 0.2285, 0.9087, 0.2284, 0.9087, 0.2284, 0.9087, 0.2284, 0.9086, 0.2284, 0.9086, 0.2284, 0.9087, 0.2283, 0.9087, 0.2283, 0.9087, 0.2284, 0.9087, 0.2284, 0.9087, 0.2284, 0.9087, 0.2285, 0.9091, 0.2285, 0.9091, 0.2285, 0.909, 0.2285, 0.909, 0.2285, 0.9091, 0.2285, 0.9091, 0.2285, 0.9091, 0.2285, 0.9091, 0.2285, 0.9086, 0.2285, 0.9086, 0.2285, 0.9086, 0.2285, 0.9086, 0.8168, 0.7395, 0.8167, 0.7395, 0.8167, 0.7394, 0.8168, 0.7394, 0.2285, 0.9086, 0.2285, 0.9087, 0.2285, 0.9087, 0.2285, 0.9086, 0.2285, 0.9087, 0.2285, 0.9087, 0.2285, 0.9086, 0.2285, 0.9086, 0.2285, 0.9087, 0.2285, 0.9087, 0.2285, 0.9087, 0.2285, 0.9086, 0.2285, 0.9086, 0.2285, 0.9086, 0.2285, 0.9086, 0.2285, 0.9086, 0.2285, 0.9086, 0.8167, 0.7394, 0.8168, 0.7394, 0.8168, 0.7395, 0.8167, 0.7395, 0.2285, 0.9087, 0.2285, 0.9087, 0.2285, 0.9086, 0.2285, 0.9086, 0.2285, 0.9086, 0.2285, 0.9087, 0.2285, 0.9087, 0.2285, 0.9086, 0.2285, 0.9086, 0.2285, 0.9086, 0.2285, 0.9086, 0.2285, 0.9086, 0.8168, 0.7395, 0.8167, 0.7395, 0.8167, 0.7394, 0.8168, 0.7394, 0.2285, 0.9086, 0.2285, 0.9087, 0.2285, 0.9087, 0.2285, 0.9086, 0.2285, 0.9087, 0.2285, 0.9087, 0.2285, 0.9086, 0.2285, 0.9086, 0.2285, 0.9087, 0.2285, 0.9087, 0.2285, 0.9087, 0.2285, 0.9087, 0.2285, 0.9086, 0.2285, 0.9086, 0.2285, 0.9086, 0.2285, 0.9086, 0.2285, 0.9086, 0.2285, 0.9086, 0.8167, 0.7394, 0.8168, 0.7394, 0.8168, 0.7395, 0.8167, 0.7395, 0.2285, 0.9087, 0.2285, 0.9087, 0.2285, 0.9086, 0.2285, 0.9086, 0.2285, 0.9086, 0.2285, 0.9087, 0.2285, 0.9087, 0.2285, 0.9086, 0.2285, 0.9086, 0.2285, 0.9086, 0.2285, 0.9086, 0.2285, 0.9086, 0.8168, 0.7395, 0.8167, 0.7395, 0.8167, 0.7394, 0.8168, 0.7394, 0.2285, 0.9086, 0.2285, 0.9087, 0.2285, 0.9087, 0.2285, 0.9086, 0.2285, 0.9087, 0.2285, 0.9087, 0.2285, 0.9086, 0.2285, 0.9086, 0.2285, 0.9087, 0.2285, 0.9087, 0.2285, 0.9086, 0.2285, 0.9086, 0.2285, 0.9086, 0.2285, 0.9086, 0.2285, 0.9086, 0.2285, 0.9086, 0.8167, 0.7394, 0.8168, 0.7394, 0.8168, 0.7395, 0.8167, 0.7395, 0.2285, 0.9087, 0.2285, 0.9087, 0.2285, 0.9086, 0.2285, 0.9086, 0.2285, 0.9086, 0.2285, 0.9087, 0.2285, 0.9087, 0.2285, 0.9086, 0.2285, 0.9086, 0.2285, 0.9086, 0.2285, 0.9086, 0.2285, 0.9086, 0.2285, 0.9087, 0.2285, 0.9087, 0.2285, 0.9086, 0.2285, 0.9086, 0.8168, 0.7391, 0.8167, 0.7392, 0.8167, 0.7392, 0.8168, 0.7391, 0.2285, 0.9087, 0.2285, 0.9087, 0.2285, 0.9087, 0.2285, 0.9087, 0.2285, 0.9087, 0.2285, 0.9087, 0.2285, 0.9087, 0.2285, 0.9087, 0.2285, 0.9086, 0.2285, 0.9086, 0.2285, 0.9086, 0.2285, 0.9086, 0.8168, 0.7391, 0.8167, 0.7392, 0.8167, 0.7392, 0.8168, 0.7391, 0.2285, 0.9087, 0.2285, 0.9087, 0.2285, 0.9087, 0.2285, 0.9087, 0.2285, 0.9087, 0.2285, 0.9087, 0.2285, 0.9087, 0.2285, 0.9087, 0.2285, 0.9086, 0.2285, 0.9086, 0.2285, 0.9086, 0.2285, 0.9086, 0.2285, 0.9087, 0.2285, 0.9087, 0.2285, 0.9086, 0.2285, 0.9086, 0.8168, 0.7391, 0.8167, 0.7392, 0.8167, 0.7392, 0.8168, 0.7391, 0.2285, 0.9087, 0.2285, 0.9087, 0.2285, 0.9087, 0.2285, 0.9087, 0.2285, 0.9087, 0.2285, 0.9087, 0.2285, 0.9087, 0.2285, 0.9087, 0.2285, 0.9086, 0.2285, 0.9086, 0.2285, 0.9086, 0.2285, 0.9086, 0.8168, 0.7391, 0.8168, 0.7391, 0.8167, 0.7392, 0.8167, 0.7392, 0.2285, 0.9087, 0.2285, 0.9087, 0.2285, 0.9087, 0.2285, 0.9087, 0.2285, 0.9087, 0.2285, 0.9087, 0.2285, 0.9087, 0.2285, 0.9087, 0.2285, 0.9086, 0.2285, 0.9086, 0.2285, 0.9086, 0.2285, 0.9086, 0.2285, 0.9087, 0.2285, 0.9087, 0.2285, 0.9086, 0.2285, 0.9086, 0.8168, 0.7391, 0.8167, 0.7392, 0.8167, 0.7392, 0.8168, 0.7391, 0.2285, 0.9087, 0.2285, 0.9087, 0.2285, 0.9087, 0.2285, 0.9087, 0.2285, 0.9087, 0.2285, 0.9087, 0.2285, 0.9087, 0.2285, 0.9087, 0.2285, 0.9086, 0.2285, 0.9086, 0.2285, 0.9086, 0.2285, 0.9086, 0.8168, 0.7391, 0.8167, 0.7392, 0.8167, 0.7392, 0.8168, 0.7391, 0.2285, 0.9087, 0.2285, 0.9087, 0.2285, 0.9087, 0.2285, 0.9087, 0.2285, 0.9087, 0.2285, 0.9087, 0.2285, 0.9087, 0.2285, 0.9087, 0.2284, 0.9086, 0.2284, 0.9087, 0.2284, 0.9087, 0.2284, 0.9086, 0.2285, 0.9087, 0.2284, 0.9087, 0.2284, 0.9087, 0.2285, 0.9087, 0.2284, 0.9087, 0.2284, 0.9087, 0.2284, 0.9087, 0.2284, 0.9087, 0.2284, 0.9087, 0.2285, 0.9087, 0.2285, 0.9087, 0.2285, 0.9087, 0.2285, 0.9087, 0.2285, 0.9087, 0.2284, 0.9087, 0.2284, 0.9086, 0.2284, 0.9086, 0.2285, 0.9086, 0.2285, 0.9086, 0.2285, 0.9086, 0.2285, 0.9086, 0.2285, 0.9086, 0.2285, 0.9087, 0.2283, 0.9087, 0.2283, 0.9086, 0.2283, 0.9086, 0.2283, 0.9086, 0.2284, 0.9086, 0.2284, 0.9086, 0.2284, 0.9086, 0.2284, 0.9086, 0.2284, 0.9087, 0.2284, 0.9087, 0.2284, 0.9087, 0.2283, 0.9087, 0.2283, 0.9087, 0.2284, 0.9087, 0.2284, 0.9087, 0.2284, 0.9087, 0.2285, 0.9091, 0.2285, 0.9091, 0.2285, 0.9091, 0.2285, 0.9091, 0.2285, 0.9091, 0.2285, 0.9091, 0.2285, 0.9091, 0.2285, 0.9091, 0.2285, 0.9087, 0.2284, 0.9087, 0.2284, 0.9086, 0.2285, 0.9086, 0.2285, 0.9087, 0.2285, 0.9087, 0.2284, 0.9087, 0.2284, 0.9087, 0.2284, 0.9087, 0.2284, 0.9087, 0.2284, 0.9087, 0.2285, 0.9087, 0.2285, 0.9087, 0.2285, 0.9086, 0.2285, 0.9086, 0.2284, 0.9086, 0.2284, 0.9086, 0.2284, 0.9086, 0.2283, 0.9086, 0.2283, 0.9087, 0.2283, 0.9087, 0.2283, 0.9087, 0.2283, 0.9087, 0.2283, 0.9086, 0.2285, 0.9086, 0.2285, 0.9087, 0.2285, 0.9087, 0.2285, 0.9087, 0.2284, 0.9087, 0.2284, 0.9087, 0.2284, 0.9087, 0.2284, 0.9087, 0.2283, 0.9087, 0.2283, 0.9087, 0.2284, 0.9087, 0.2284, 0.9086, 0.2284, 0.9086, 0.2284, 0.9087, 0.2285, 0.9091, 0.2285, 0.909, 0.2285, 0.909, 0.2285, 0.9091, 0.2285, 0.9091, 0.2285, 0.9091, 0.2285, 0.9091, 0.2285, 0.9091, 0.2285, 0.9086, 0.2285, 0.9086, 0.2285, 0.9086, 0.2285, 0.9086, 0.8168, 0.7395, 0.8168, 0.7394, 0.8167, 0.7394, 0.8167, 0.7395, 0.2285, 0.9086, 0.2285, 0.9086, 0.2285, 0.9087, 0.2285, 0.9087, 0.2285, 0.9087, 0.2285, 0.9087, 0.2285, 0.9086, 0.2285, 0.9086, 0.2285, 0.9087, 0.2285, 0.9087, 0.2285, 0.9086, 0.2285, 0.9086, 0.2285, 0.9087, 0.2285, 0.9086, 0.2285, 0.9086, 0.2285, 0.9086, 0.2285, 0.9086, 0.8167, 0.7394, 0.8167, 0.7395, 0.8168, 0.7395, 0.8168, 0.7394, 0.2285, 0.9087, 0.2285, 0.9086, 0.2285, 0.9086, 0.2285, 0.9087, 0.2285, 0.9086, 0.2285, 0.9086, 0.2285, 0.9087, 0.2285, 0.9087, 0.2285, 0.9086, 0.2285, 0.9086, 0.2285, 0.9086, 0.2285, 0.9086, 0.8168, 0.7395, 0.8168, 0.7394, 0.8167, 0.7394, 0.8167, 0.7395, 0.2285, 0.9086, 0.2285, 0.9086, 0.2285, 0.9087, 0.2285, 0.9087, 0.2285, 0.9087, 0.2285, 0.9087, 0.2285, 0.9086, 0.2285, 0.9086, 0.2285, 0.9087, 0.2285, 0.9087, 0.2285, 0.9086, 0.2285, 0.9086, 0.2285, 0.9087, 0.2285, 0.9087, 0.2285, 0.9086, 0.2285, 0.9086, 0.2285, 0.9086, 0.2285, 0.9086, 0.8167, 0.7394, 0.8167, 0.7395, 0.8168, 0.7395, 0.8168, 0.7394, 0.2285, 0.9087, 0.2285, 0.9086, 0.2285, 0.9086, 0.2285, 0.9087, 0.2285, 0.9086, 0.2285, 0.9086, 0.2285, 0.9087, 0.2285, 0.9087, 0.2285, 0.9086, 0.2285, 0.9086, 0.2285, 0.9086, 0.2285, 0.9086, 0.8168, 0.7395, 0.8168, 0.7394, 0.8167, 0.7394, 0.8167, 0.7395, 0.2285, 0.9086, 0.2285, 0.9086, 0.2285, 0.9087, 0.2285, 0.9087, 0.2285, 0.9087, 0.2285, 0.9086, 0.2285, 0.9086, 0.2285, 0.9087, 0.2285, 0.9087, 0.2285, 0.9086, 0.2285, 0.9086, 0.2285, 0.9087, 0.2285, 0.9086, 0.2285, 0.9086, 0.2285, 0.9086, 0.2285, 0.9086, 0.8167, 0.7394, 0.8167, 0.7395, 0.8168, 0.7395, 0.8168, 0.7394, 0.2285, 0.9087, 0.2285, 0.9086, 0.2285, 0.9086, 0.2285, 0.9087, 0.2285, 0.9086, 0.2285, 0.9086, 0.2285, 0.9087, 0.2285, 0.9087, 0.2285, 0.908, 0.2285, 0.908, 0.2285, 0.908, 0.2285, 0.908, 0.2285, 0.9081, 0.2285, 0.908, 0.2285, 0.908, 0.2285, 0.9081, 0.8168, 0.7391, 0.8168, 0.7391, 0.8167, 0.7392, 0.8167, 0.7392, 0.2285, 0.9081, 0.2285, 0.9081, 0.2285, 0.908, 0.2285, 0.908, 0.2285, 0.9081, 0.2285, 0.9081, 0.2285, 0.908, 0.2285, 0.908, 0.2285, 0.908, 0.2285, 0.908, 0.2285, 0.908, 0.2285, 0.908, 0.8168, 0.7391, 0.8168, 0.7391, 0.8167, 0.7392, 0.8167, 0.7392, 0.2285, 0.908, 0.2285, 0.908, 0.2285, 0.9081, 0.2285, 0.9081, 0.2285, 0.908, 0.2285, 0.9081, 0.2285, 0.9081, 0.2285, 0.908, 0.2285, 0.908, 0.2285, 0.908, 0.2285, 0.908, 0.2285, 0.908, 0.2285, 0.9081, 0.2285, 0.908, 0.2285, 0.908, 0.2285, 0.9081, 0.8168, 0.7391, 0.8168, 0.7391, 0.8167, 0.7392, 0.8167, 0.7392, 0.2285, 0.9081, 0.2285, 0.9081, 0.2285, 0.908, 0.2285, 0.908, 0.2285, 0.9081, 0.2285, 0.9081, 0.2285, 0.908, 0.2285, 0.908, 0.2285, 0.908, 0.2285, 0.908, 0.2285, 0.908, 0.2285, 0.908, 0.8168, 0.7391, 0.8167, 0.7392, 0.8167, 0.7392, 0.8168, 0.7391, 0.2285, 0.9081, 0.2285, 0.9081, 0.2285, 0.908, 0.2285, 0.908, 0.2285, 0.908, 0.2285, 0.9081, 0.2285, 0.9081, 0.2285, 0.908, 0.2285, 0.908, 0.2285, 0.908, 0.2285, 0.908, 0.2285, 0.908, 0.2285, 0.9081, 0.2285, 0.908, 0.2285, 0.908, 0.2285, 0.9081, 0.8168, 0.7391, 0.8168, 0.7391, 0.8167, 0.7392, 0.8167, 0.7392, 0.2285, 0.9081, 0.2285, 0.9081, 0.2285, 0.908, 0.2285, 0.908, 0.2285, 0.9081, 0.2285, 0.9081, 0.2285, 0.908, 0.2285, 0.908, 0.2285, 0.9084, 0.2285, 0.9084, 0.2285, 0.9084, 0.2285, 0.9084, 0.8168, 0.7391, 0.8168, 0.7391, 0.8167, 0.7392, 0.8167, 0.7392, 0.2284, 0.9084, 0.2285, 0.9084, 0.2285, 0.9084, 0.2284, 0.9084, 0.2285, 0.9084, 0.2285, 0.9084, 0.2285, 0.9084, 0.2285, 0.9084, 0.2107, 0.6857, 0.2107, 0.6858, 0.2106, 0.6858, 0.2107, 0.6858, 0.2107, 0.6857, 0.2107, 0.6858, 0.2106, 0.6858, 0.2107, 0.6858, 0.6147, 0.984, 0.6147, 0.984, 0.6147, 0.984, 0.6147, 0.984, 0.6147, 0.984, 0.6147, 0.984, 0.6147, 0.984, 0.6147, 0.984, 0.6147, 0.984, 0.6147, 0.984, 0.6147, 0.984, 0.6147, 0.984, 0.6147, 0.984, 0.6147, 0.984, 0.6147, 0.984, 0.6147, 0.984, 0.6147, 0.984, 0.6147, 0.984, 0.6147, 0.984, 0.6147, 0.984, 0.6147, 0.984, 0.6147, 0.984, 0.6147, 0.984, 0.6147, 0.984, 0.6147, 0.984, 0.6147, 0.984, 0.6147, 0.984, 0.6147, 0.984, 0.6147, 0.984, 0.6147, 0.984, 0.6147, 0.984, 0.6147, 0.984, 0.6147, 0.984, 0.6147, 0.984, 0.6147, 0.984, 0.6147, 0.984, 0.6147, 0.984, 0.6147, 0.984, 0.6147, 0.984, 0.6147, 0.984, 0.6147, 0.984, 0.6147, 0.984, 0.6147, 0.984, 0.6147, 0.984, 0.6147, 0.984, 0.6147, 0.984, 0.6147, 0.984, 0.6147, 0.984, 0.6147, 0.984, 0.6147, 0.984, 0.6147, 0.984, 0.6147, 0.984, 0.6147, 0.984, 0.6147, 0.984, 0.6147, 0.984, 0.6147, 0.984, 0.6147, 0.984, 0.6147, 0.984, 0.6147, 0.984, 0.6147, 0.984, 0.6147, 0.984, 0.6147, 0.984, 0.6147, 0.984, 0.6147, 0.984, 0.6147, 0.984, 0.6147, 0.984, 0.6147, 0.984, 0.6147, 0.984, 0.6147, 0.984, 0.6147, 0.984, 0.6147, 0.984, 0.6147, 0.984, 0.6147, 0.984, 0.6147, 0.984, 0.6147, 0.984, 0.6147, 0.984, 0.6147, 0.984, 0.6147, 0.984, 0.6147, 0.984, 0.6147, 0.984, 0.6147, 0.984, 0.6147, 0.984, 0.6147, 0.984, 0.6147, 0.984, 0.6147, 0.984, 0.6147, 0.984, 0.6147, 0.984, 0.6147, 0.984])
me_cube_113.materials.append(mat_texture)
me_cube_113.use_mirror_vertex_groups = False
me_cube_113.update()

# ---- objects
ob_building_1_base__red = bpy.data.objects.new('Building_1_Base (Red)', me_cube_113)

# ---- transforms, parenting, visibility, modifiers, constraints
ob_building_1_base__red.location = (0.0, 0.0, 0.0)
ob_building_1_base__red.scale = (1.0, 1.0, 0.1)
ob_building_1_base__red.lock_rotations_4d = False
ob_building_1_base__red.empty_display_type = 'ARROWS'
ob_building_1_base__red.lineart.crease_threshold = 0.0

# ---- collection membership
col_collection.objects.link(ob_building_1_base__red)

# ---- scene / render settings (as saved in the file)
scene.frame_start = 1; scene.frame_end = 250; scene.frame_set(1)
scene.render.engine = 'BLENDER_EEVEE_NEXT'
scene.cycles.sampling_pattern = 'TABULATED_SOBOL'
scene.cycles.use_light_tree = False
scene.view_settings.view_transform = 'Filmic'
bpy.context.view_layer.update()

# ---- added for rendering (the .blend has no active camera and no usable light): camera, sun
cam_auto = bpy.data.cameras.new('AutoCamera')
cam_auto.lens = 50.0
cam_auto.sensor_width = 36.0
cam_auto.clip_end = 1000.0
ob_auto_camera = bpy.data.objects.new('AutoCamera', cam_auto)
scene.collection.objects.link(ob_auto_camera)
ob_auto_camera.location = (3.05324, -3.66389, 3.29259)
ob_auto_camera.rotation_euler = (1.09748, -7.21219e-08, 0.694738)
scene.camera = ob_auto_camera
light_auto_sun = bpy.data.lights.new('AutoSun', 'SUN')
light_auto_sun.energy = 3.0
light_auto_sun.angle = 0.0523599
ob_auto_sun = bpy.data.objects.new('AutoSun', light_auto_sun)
scene.collection.objects.link(ob_auto_sun)
ob_auto_sun.rotation_euler = (0.872665, 0.174533, 0.523599)
bpy.context.view_layer.update()

